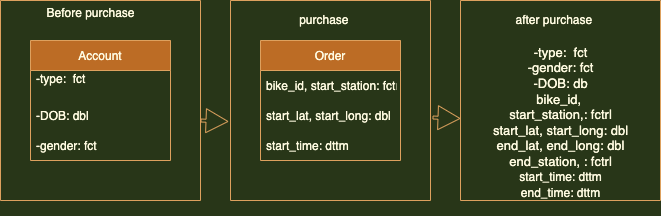

The diagram above was exported from draw.io. Its source (the exported page's mxGraphModel, read from the mxfile embedded in the PNG):
<mxGraphModel dx="786" dy="555" grid="1" gridSize="10" guides="1" tooltips="1" connect="1" arrows="1" fold="1" page="1" pageScale="1" pageWidth="827" pageHeight="1169" background="#283618" math="0" shadow="0">
  <root>
    <mxCell id="0" />
    <mxCell id="1" parent="0" />
    <mxCell id="kLUZk1iCSrBxbWiVn_XT-11" value="" style="swimlane;startSize=0;fillColor=#BC6C25;strokeColor=#DDA15E;fontColor=#FEFAE0;" vertex="1" parent="1">
      <mxGeometry x="100" y="120" width="200" height="200" as="geometry">
        <mxRectangle x="100" y="120" width="50" height="40" as="alternateBounds" />
      </mxGeometry>
    </mxCell>
    <mxCell id="kLUZk1iCSrBxbWiVn_XT-4" value="Account" style="swimlane;fontStyle=0;childLayout=stackLayout;horizontal=1;startSize=30;horizontalStack=0;resizeParent=1;resizeParentMax=0;resizeLast=0;collapsible=1;marginBottom=0;fillColor=#BC6C25;strokeColor=#DDA15E;fontColor=#FEFAE0;" vertex="1" parent="kLUZk1iCSrBxbWiVn_XT-11">
      <mxGeometry x="30" y="40" width="140" height="120" as="geometry" />
    </mxCell>
    <mxCell id="kLUZk1iCSrBxbWiVn_XT-5" value="-type:  fct&#10;" style="text;strokeColor=none;fillColor=none;align=left;verticalAlign=middle;spacingLeft=4;spacingRight=4;overflow=hidden;points=[[0,0.5],[1,0.5]];portConstraint=eastwest;rotatable=0;fontStyle=0;fontColor=#FEFAE0;" vertex="1" parent="kLUZk1iCSrBxbWiVn_XT-4">
      <mxGeometry y="30" width="140" height="30" as="geometry" />
    </mxCell>
    <mxCell id="kLUZk1iCSrBxbWiVn_XT-6" value="-DOB: dbl" style="text;strokeColor=none;fillColor=none;align=left;verticalAlign=middle;spacingLeft=4;spacingRight=4;overflow=hidden;points=[[0,0.5],[1,0.5]];portConstraint=eastwest;rotatable=0;fontColor=#FEFAE0;" vertex="1" parent="kLUZk1iCSrBxbWiVn_XT-4">
      <mxGeometry y="60" width="140" height="30" as="geometry" />
    </mxCell>
    <mxCell id="kLUZk1iCSrBxbWiVn_XT-7" value="-gender: fct" style="text;strokeColor=none;fillColor=none;align=left;verticalAlign=middle;spacingLeft=4;spacingRight=4;overflow=hidden;points=[[0,0.5],[1,0.5]];portConstraint=eastwest;rotatable=0;fontStyle=0;fontColor=#FEFAE0;" vertex="1" parent="kLUZk1iCSrBxbWiVn_XT-4">
      <mxGeometry y="90" width="140" height="30" as="geometry" />
    </mxCell>
    <mxCell id="kLUZk1iCSrBxbWiVn_XT-23" value="Before purchase" style="text;html=1;align=center;verticalAlign=middle;resizable=0;points=[];autosize=1;strokeColor=none;fillColor=none;fontColor=#FEFAE0;" vertex="1" parent="kLUZk1iCSrBxbWiVn_XT-11">
      <mxGeometry x="40" y="3" width="100" height="20" as="geometry" />
    </mxCell>
    <mxCell id="kLUZk1iCSrBxbWiVn_XT-18" value="" style="swimlane;startSize=0;fillColor=#BC6C25;strokeColor=#DDA15E;fontColor=#FEFAE0;" vertex="1" parent="1">
      <mxGeometry x="560" y="120" width="200" height="200" as="geometry" />
    </mxCell>
    <mxCell id="kLUZk1iCSrBxbWiVn_XT-24" value="after purchase&amp;nbsp;" style="text;html=1;align=center;verticalAlign=middle;resizable=0;points=[];autosize=1;strokeColor=none;fillColor=none;fontColor=#FEFAE0;" vertex="1" parent="kLUZk1iCSrBxbWiVn_XT-18">
      <mxGeometry x="45" y="10" width="100" height="20" as="geometry" />
    </mxCell>
    <mxCell id="kLUZk1iCSrBxbWiVn_XT-34" value="&lt;font style=&quot;font-size: 13px&quot;&gt;-type:&amp;nbsp; fct&lt;br&gt;&lt;span style=&quot;text-align: left&quot;&gt;-gender: fct&lt;br&gt;&lt;/span&gt;&lt;span style=&quot;text-align: left&quot;&gt;-DOB: db&lt;br&gt;&lt;/span&gt;&lt;span style=&quot;text-align: left&quot;&gt;bike_id, &lt;br&gt;start_station,: fctr&lt;/span&gt;&lt;span style=&quot;text-align: left&quot;&gt;l&lt;br&gt;&lt;/span&gt;&lt;span style=&quot;text-align: left&quot;&gt;start_lat,&amp;nbsp;start_long: dbl&lt;br&gt;&lt;/span&gt;&lt;span style=&quot;text-align: left&quot;&gt;end_lat, end_long: dbl&lt;/span&gt;&lt;span style=&quot;text-align: left&quot;&gt;&lt;br&gt;&lt;/span&gt;&lt;span style=&quot;text-align: left&quot;&gt;end_station, : fctr&lt;/span&gt;&lt;span style=&quot;text-align: left&quot;&gt;l&lt;br&gt;&lt;/span&gt;&lt;span style=&quot;font-size: 12px ; text-align: left&quot;&gt;start_time: dttm&lt;br&gt;&lt;/span&gt;&lt;span style=&quot;font-size: 12px ; text-align: left&quot;&gt;end_time: dttm&lt;/span&gt;&lt;span style=&quot;text-align: left&quot;&gt;&lt;br&gt;&lt;/span&gt;&lt;/font&gt;&lt;div style=&quot;padding: 0px ; margin: 0px ; font-size: 13px&quot;&gt;&lt;br style=&quot;padding: 0px ; margin: 0px ; text-align: left&quot;&gt;&lt;/div&gt;" style="text;html=1;align=center;verticalAlign=middle;resizable=0;points=[];autosize=1;strokeColor=none;fillColor=none;fontColor=#FEFAE0;" vertex="1" parent="kLUZk1iCSrBxbWiVn_XT-18">
      <mxGeometry x="25" y="50" width="150" height="160" as="geometry" />
    </mxCell>
    <mxCell id="kLUZk1iCSrBxbWiVn_XT-26" value="" style="swimlane;startSize=0;fillColor=#BC6C25;strokeColor=#DDA15E;fontColor=#FEFAE0;" vertex="1" parent="1">
      <mxGeometry x="330" y="120" width="200" height="200" as="geometry" />
    </mxCell>
    <mxCell id="kLUZk1iCSrBxbWiVn_XT-27" value="Order" style="swimlane;fontStyle=0;childLayout=stackLayout;horizontal=1;startSize=30;horizontalStack=0;resizeParent=1;resizeParentMax=0;resizeLast=0;collapsible=1;marginBottom=0;fillColor=#BC6C25;strokeColor=#DDA15E;fontColor=#FEFAE0;" vertex="1" parent="kLUZk1iCSrBxbWiVn_XT-26">
      <mxGeometry x="30" y="40" width="140" height="120" as="geometry" />
    </mxCell>
    <mxCell id="kLUZk1iCSrBxbWiVn_XT-28" value="bike_id, start_station: fctr" style="text;strokeColor=none;fillColor=none;align=left;verticalAlign=middle;spacingLeft=4;spacingRight=4;overflow=hidden;points=[[0,0.5],[1,0.5]];portConstraint=eastwest;rotatable=0;fontStyle=0;fontColor=#FEFAE0;" vertex="1" parent="kLUZk1iCSrBxbWiVn_XT-27">
      <mxGeometry y="30" width="140" height="30" as="geometry" />
    </mxCell>
    <mxCell id="kLUZk1iCSrBxbWiVn_XT-29" value="start_lat, start_long: dbl" style="text;strokeColor=none;fillColor=none;align=left;verticalAlign=middle;spacingLeft=4;spacingRight=4;overflow=hidden;points=[[0,0.5],[1,0.5]];portConstraint=eastwest;rotatable=0;fontStyle=0;fontColor=#FEFAE0;" vertex="1" parent="kLUZk1iCSrBxbWiVn_XT-27">
      <mxGeometry y="60" width="140" height="30" as="geometry" />
    </mxCell>
    <mxCell id="kLUZk1iCSrBxbWiVn_XT-30" value="start_time: dttm" style="text;strokeColor=none;fillColor=none;align=left;verticalAlign=middle;spacingLeft=4;spacingRight=4;overflow=hidden;points=[[0,0.5],[1,0.5]];portConstraint=eastwest;rotatable=0;fontStyle=0;fontColor=#FEFAE0;" vertex="1" parent="kLUZk1iCSrBxbWiVn_XT-27">
      <mxGeometry y="90" width="140" height="30" as="geometry" />
    </mxCell>
    <mxCell id="kLUZk1iCSrBxbWiVn_XT-31" value="purchase&amp;nbsp;" style="text;html=1;align=center;verticalAlign=middle;resizable=0;points=[];autosize=1;strokeColor=none;fillColor=none;fontColor=#FEFAE0;" vertex="1" parent="kLUZk1iCSrBxbWiVn_XT-26">
      <mxGeometry x="60" y="10" width="70" height="20" as="geometry" />
    </mxCell>
    <mxCell id="kLUZk1iCSrBxbWiVn_XT-38" value="" style="shape=flexArrow;endArrow=classic;html=1;rounded=0;fontSize=15;width=3;endSize=7;entryX=-0.01;entryY=0.605;entryDx=0;entryDy=0;entryPerimeter=0;labelBackgroundColor=#283618;strokeColor=#DDA15E;fontColor=#FEFAE0;" edge="1" parent="kLUZk1iCSrBxbWiVn_XT-26" target="kLUZk1iCSrBxbWiVn_XT-26">
      <mxGeometry width="50" height="50" relative="1" as="geometry">
        <mxPoint x="-30" y="120" as="sourcePoint" />
        <mxPoint x="20" y="70" as="targetPoint" />
      </mxGeometry>
    </mxCell>
    <mxCell id="kLUZk1iCSrBxbWiVn_XT-41" value="" style="shape=flexArrow;endArrow=classic;html=1;rounded=0;fontSize=15;width=3;endSize=7;entryX=-0.01;entryY=0.605;entryDx=0;entryDy=0;entryPerimeter=0;labelBackgroundColor=#283618;strokeColor=#DDA15E;fontColor=#FEFAE0;" edge="1" parent="1">
      <mxGeometry width="50" height="50" relative="1" as="geometry">
        <mxPoint x="532" y="237" as="sourcePoint" />
        <mxPoint x="560" y="238" as="targetPoint" />
      </mxGeometry>
    </mxCell>
  </root>
</mxGraphModel>